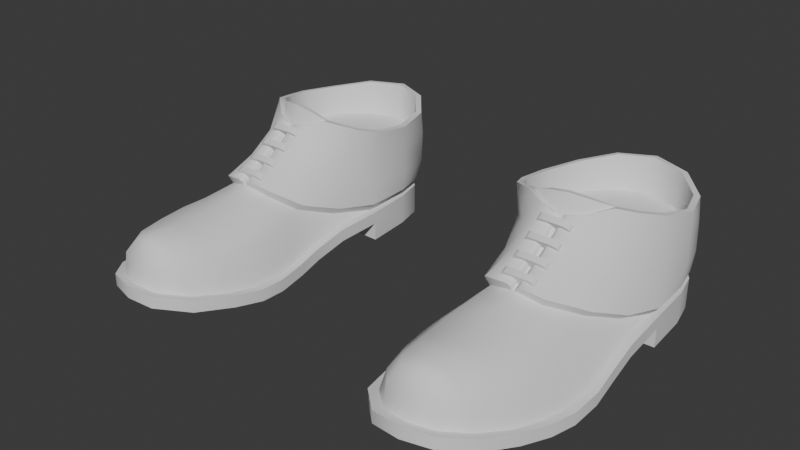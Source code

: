 # Source: ShoesFormal.blend  (saved by Blender 4.3.34; exported with 4.5.12 LTS)
import bpy
from mathutils import Matrix  # noqa: F401  (used for matrix-valued properties, if any)

bpy.ops.wm.read_factory_settings(use_empty=True)
scene = bpy.context.scene
scene.name = 'Scene'

# ---- world
world_world = bpy.data.worlds.new('World'); scene.world = world_world
world_world.use_nodes = True; world_world.node_tree.nodes.clear()
_N = world_world.node_tree.nodes; _L = world_world.node_tree.links
n0 = _N.new('ShaderNodeOutputWorld'); n0.name = 'World Output'; n0.location = (300, 300)
n1 = _N.new('ShaderNodeBackground'); n1.name = 'Background'; n1.location = (10, 300)
n1.inputs[0].default_value = (0.05088, 0.05088, 0.05088, 1.0)
_L.new(n1.outputs[0], n0.inputs[0])
n0.is_active_output = True
world_world.color = (0.05088, 0.05088, 0.05088)
world_world.use_sun_shadow = False
world_world.sun_shadow_jitter_overblur = 0.0

# ---- meshes
me_attire_shoes_shoesformal = bpy.data.meshes.new('Attire_Shoes_ShoesFormal')
me_attire_shoes_shoesformal.from_pydata([(0.1309, 0.07352, 0.0), (0.07739, 0.03675, 0.0), (0.1032, 0.06228, 0.0), (0.16, 0.0666, 0.0), (0.1778, 0.04041, 0.0), (0.1832, 0.0172, 0.0), (0.07191, 0.01345, 0.0), (0.186, -0.02211, 0.0), (0.06891, -0.02484, 0.0), (0.1873, -0.05958, 0.01195), (0.1894, -0.08712, 0.006152), (0.1913, -0.1084, 0.001744), (0.1905, -0.1329, 0.0), (0.186, -0.1532, 0.0005515), (0.1786, -0.1763, 0.003872), (0.1674, -0.2037, 0.009962), (0.1499, -0.2232, 0.01476), (0.07247, -0.05976, 0.01195), (0.07309, -0.08794, 0.006152), (0.07134, -0.1084, 0.001744), (0.06801, -0.1329, 0.0), (0.06801, -0.1532, 0.0005515), (0.07309, -0.1763, 0.003872), (0.08305, -0.2073, 0.009962), (0.1043, -0.2276, 0.01476), (0.1271, -0.2301, 0.01586), (0.186, -0.02211, 0.015), (0.06891, -0.02484, 0.015), (0.1314, 0.06573, 0.025), (0.08366, 0.03375, 0.025), (0.1077, 0.05612, 0.025), (0.1561, 0.05985, 0.025), (0.1716, 0.03708, 0.025), (0.1765, 0.01594, 0.025), (0.07858, 0.01217, 0.025), (0.1793, -0.02255, 0.02499), (0.1805, -0.06002, 0.0219), (0.1827, -0.08776, 0.01602), (0.1845, -0.1084, 0.01168), (0.1838, -0.1329, 0.009972), (0.1795, -0.1532, 0.01034), (0.1724, -0.1763, 0.01333), (0.1617, -0.1995, 0.01899), (0.1463, -0.2167, 0.02316), (0.07926, -0.05974, 0.02192), (0.0797, -0.08969, 0.01575), (0.07779, -0.1084, 0.01134), (0.07476, -0.1329, 0.009924), (0.07476, -0.1532, 0.01044), (0.0795, -0.1763, 0.01345), (0.08878, -0.203, 0.01905), (0.1072, -0.2206, 0.02314), (0.1266, -0.2227, 0.02411), (0.07569, -0.02475, 0.02503), (0.1274, -0.08875, 0.07366), (0.1748, -0.00953, 0.09654), (0.1807, 0.01428, 0.09244), (0.1726, 0.04092, 0.09078), (0.1513, 0.06407, 0.09385), (0.1236, 0.07356, 0.09503), (0.09882, 0.06373, 0.09388), (0.07971, 0.04043, 0.09071), (0.07028, 0.008866, 0.09106), (0.07096, -0.01731, 0.09429), (0.1778, 0.04041, 0.025), (0.1832, 0.0172, 0.025), (0.16, 0.0666, 0.025), (0.07739, 0.03675, 0.025), (0.1032, 0.06228, 0.025), (0.1309, 0.07352, 0.025), (0.07191, 0.01345, 0.025), (0.06891, -0.02484, 0.025), (0.07247, -0.05976, 0.02195), (0.1873, -0.05958, 0.02195), (0.1894, -0.08712, 0.01615), (0.1913, -0.1084, 0.01174), (0.1905, -0.1329, 0.01), (0.186, -0.1532, 0.01055), (0.1786, -0.1763, 0.01387), (0.1674, -0.2037, 0.01996), (0.1499, -0.2232, 0.02476), (0.07309, -0.08794, 0.01615), (0.07134, -0.1084, 0.01174), (0.06801, -0.1329, 0.01), (0.06801, -0.1532, 0.01055), (0.07309, -0.1763, 0.01387), (0.08305, -0.2073, 0.01996), (0.1043, -0.2276, 0.02476), (0.1271, -0.2301, 0.02586), (0.186, -0.02211, 0.025), (0.08499, -0.05741, 0.03137), (0.1498, -0.1329, 0.05345), (0.1683, -0.1084, 0.03986), (0.1707, -0.1329, 0.03674), (0.09217, -0.08999, 0.0448), (0.145, -0.1075, 0.05842), (0.1259, -0.1763, 0.05676), (0.1253, -0.2012, 0.05812), (0.1495, -0.1763, 0.05231), (0.1435, -0.2004, 0.05311), (0.1027, -0.1763, 0.05168), (0.107, -0.2021, 0.05314), (0.08726, -0.1763, 0.0368), (0.095, -0.2027, 0.03802), (0.1648, -0.1763, 0.03619), (0.1562, -0.1997, 0.03723), (0.1703, -0.1532, 0.03603), (0.1525, -0.1532, 0.05206), (0.1268, -0.1532, 0.05685), (0.1016, -0.1532, 0.0522), (0.08394, -0.1532, 0.03642), (0.1462, -0.214, 0.04064), (0.1262, -0.2175, 0.04374), (0.1065, -0.2168, 0.04075), (0.139, -0.2079, 0.05208), (0.1258, -0.2112, 0.05451), (0.1127, -0.21, 0.05204), (0.1778, 0.04041, 0.031), (0.1833, 0.01598, 0.03102), (0.16, 0.0666, 0.031), (0.07635, 0.03715, 0.031), (0.1027, 0.06252, 0.031), (0.1309, 0.07352, 0.031), (0.07126, 0.01272, 0.031), (0.07029, -0.02472, 0.03164), (0.186, -0.02199, 0.03176), (0.1013, -0.11, 0.06509), (0.1235, -0.08898, 0.07376), (0.1482, -0.1095, 0.06459), (0.0786, -0.03449, 0.09943), (0.1653, -0.02684, 0.1017), (0.08628, -0.08938, 0.04998), (0.07825, -0.05672, 0.03741), (0.1791, -0.05281, 0.03804), (0.1686, -0.08455, 0.05161), (0.0682, 0.01135, 0.049), (0.06751, 0.00996, 0.07274), (0.07063, -0.02021, 0.07525), (0.07065, -0.02302, 0.05227), (0.07369, 0.04129, 0.0483), (0.0747, 0.04377, 0.07173), (0.09813, 0.06607, 0.05044), (0.09438, 0.06729, 0.07374), (0.1287, 0.07721, 0.0518), (0.1256, 0.07822, 0.07511), (0.159, 0.06874, 0.04977), (0.1562, 0.06802, 0.07305), (0.1792, 0.04267, 0.04746), (0.1781, 0.0436, 0.07079), (0.1857, 0.01537, 0.0486), (0.1854, 0.01465, 0.07142), (0.1831, -0.01723, 0.05224), (0.1798, -0.01267, 0.07512), (0.1061, -0.08862, 0.077), (0.1091, -0.06918, 0.09199), (0.1239, -0.06899, 0.08914), (0.1277, -0.06841, 0.08848), (0.1443, -0.08712, 0.07632), (0.1436, -0.06666, 0.09021), (0.08076, -0.0426, 0.0782), (0.07976, -0.05013, 0.05674), (0.09514, -0.05948, 0.08643), (0.09227, -0.0743, 0.06817), (0.1565, -0.05408, 0.08419), (0.1601, -0.0705, 0.06734), (0.1749, -0.0433, 0.05667), (0.1707, -0.03551, 0.07802), (0.1052, -0.1084, 0.05887), (0.1269, -0.1329, 0.05912), (0.1013, -0.1329, 0.05379), (0.08753, -0.1084, 0.04078), (0.08361, -0.1329, 0.03682), (0.1729, -0.05269, 0.03316), (0.1632, -0.08411, 0.04655), (0.1233, -0.05933, 0.09884), (0.1239, -0.1117, 0.06343), (0.1277, -0.1116, 0.06333), (0.1312, -0.1141, 0.0686), (0.1279, -0.1132, 0.06648), (0.1241, -0.1133, 0.06659), (0.1212, -0.1141, 0.06887), (0.1312, -0.07053, 0.09283), (0.1279, -0.06979, 0.09071), (0.1241, -0.0701, 0.09093), (0.121, -0.07125, 0.09334), (0.1208, -0.09196, 0.07906), (0.1237, -0.09093, 0.07677), (0.1276, -0.09071, 0.07667), (0.1309, -0.09146, 0.07882), (0.1792, -0.01106, 0.09634), (0.1853, 0.01437, 0.09177), (0.1767, 0.04332, 0.08999), (0.1538, 0.06804, 0.09333), (0.1238, 0.07829, 0.09449), (0.09594, 0.06732, 0.09321), (0.07599, 0.04296, 0.08992), (0.06603, 0.009823, 0.09039), (0.06636, -0.01829, 0.09397), (0.09576, -0.05235, 0.1061), (0.07492, -0.03752, 0.09981), (0.1689, -0.02974, 0.102), (0.1557, -0.04221, 0.1062), (0.1083, -0.05914, 0.1034), (0.1424, -0.05429, 0.102), (0.1308, -0.0601, 0.1003), (0.1274, -0.05891, 0.09895), (0.1212, -0.06141, 0.1003), (0.1541, -0.03874, 0.1055), (0.1412, -0.05201, 0.1009), (0.09725, -0.04902, 0.1054), (0.1089, -0.0564, 0.1022), (0.1408, -0.0481, 0.1103), (0.1254, -0.05213, 0.1124), (0.1091, -0.05241, 0.1102), (0.1523, -0.03717, 0.105), (0.09857, -0.04682, 0.1049), (0.1726, -0.009191, 0.06601), (0.1387, -0.04475, 0.1101), (0.1249, -0.04819, 0.1122), (0.1103, -0.04861, 0.1101), (0.1781, 0.01352, 0.06601), (0.1705, 0.03894, 0.06601), (0.1501, 0.06103, 0.06601), (0.1233, 0.07029, 0.06601), (0.09971, 0.06086, 0.06601), (0.08148, 0.03863, 0.06601), (0.07245, 0.00854, 0.06601), (0.07348, -0.01662, 0.06601), (0.08076, -0.033, 0.06601), (0.1635, -0.02569, 0.06601), (0.1249, -0.0444, 0.06601), (0.1109, -0.04464, 0.06601), (0.1511, -0.03462, 0.06601), (0.1384, -0.04103, 0.06601), (0.09982, -0.04282, 0.06601), (0.1268, 0.006588, 0.06601), (0.1114, -0.05954, 0.08162), (0.1114, -0.0554, 0.08458), (0.1376, -0.05891, 0.08066), (0.1376, -0.05477, 0.08362), (0.1167, -0.07066, 0.09715), (0.1122, -0.0683, 0.09386), (0.1136, -0.07002, 0.09627), (0.1122, -0.06415, 0.09683), (0.1167, -0.06651, 0.1001), (0.1136, -0.06587, 0.09923), (0.1384, -0.06767, 0.0929), (0.1343, -0.07027, 0.09656), (0.1373, -0.06946, 0.09541), (0.1343, -0.06613, 0.09952), (0.1384, -0.06352, 0.09586), (0.1373, -0.06531, 0.09837), (0.1115, -0.1018, 0.05613), (0.1115, -0.09716, 0.05824), (0.1377, -0.101, 0.05523), (0.1377, -0.09635, 0.05735), (0.1168, -0.1097, 0.07353), (0.1123, -0.108, 0.06982), (0.1137, -0.1093, 0.07252), (0.1122, -0.1034, 0.07194), (0.1167, -0.105, 0.07565), (0.1136, -0.1046, 0.07463), (0.1385, -0.1072, 0.06893), (0.1345, -0.1092, 0.07298), (0.1374, -0.1085, 0.07172), (0.1344, -0.1045, 0.0751), (0.1384, -0.1026, 0.07105), (0.1373, -0.1039, 0.07384), (0.1114, -0.08744, 0.06293), (0.1113, -0.08294, 0.06531), (0.1376, -0.08674, 0.06209), (0.1376, -0.08224, 0.06447), (0.1166, -0.09633, 0.07986), (0.1121, -0.09447, 0.07624), (0.1135, -0.09584, 0.07887), (0.1121, -0.08997, 0.07862), (0.1165, -0.09182, 0.08224), (0.1135, -0.09134, 0.08124), (0.1383, -0.09377, 0.0754), (0.1343, -0.0959, 0.07934), (0.1372, -0.09522, 0.07812), (0.1342, -0.09139, 0.08172), (0.1383, -0.08926, 0.07778), (0.1372, -0.09071, 0.0805), (0.1114, -0.0729, 0.07218), (0.1114, -0.06863, 0.07495), (0.1376, -0.07237, 0.07139), (0.1376, -0.0681, 0.07416), (0.1165, -0.08332, 0.08824), (0.1121, -0.0811, 0.08481), (0.1134, -0.08271, 0.0873), (0.1121, -0.07683, 0.08759), (0.1165, -0.07905, 0.09102), (0.1134, -0.07844, 0.09007), (0.1383, -0.08057, 0.08402), (0.1342, -0.08299, 0.08776), (0.1372, -0.08224, 0.0866), (0.1342, -0.07872, 0.09053), (0.1383, -0.07629, 0.0868), (0.1372, -0.07797, 0.08937)], [], [(0, 3, 2), (3, 4, 1, 2), (4, 5, 6, 1), (27, 26, 9, 17), (10, 18, 17, 9), (11, 19, 18, 10), (12, 20, 19, 11), (13, 21, 20, 12), (14, 22, 21, 13), (15, 23, 22, 14), (16, 24, 23, 15), (25, 24, 16), (5, 7, 8, 6), (8, 7, 26, 27), (15, 14, 78, 79), (1, 6, 70, 67), (16, 15, 79, 80), (9, 26, 89, 73), (17, 18, 81, 72), (18, 19, 82, 81), (19, 20, 83, 82), (71, 70, 6, 27), (20, 21, 84, 83), (89, 26, 5, 65), (21, 22, 85, 84), (27, 17, 72, 71), (8, 27, 6), (22, 23, 86, 85), (10, 9, 73, 74), (7, 5, 26), (5, 4, 64, 65), (23, 24, 87, 86), (11, 10, 74, 75), (4, 3, 66, 64), (24, 25, 88, 87), (12, 11, 75, 76), (2, 1, 67, 68), (25, 16, 80, 88), (13, 12, 76, 77), (0, 2, 68, 69), (14, 13, 77, 78), (3, 0, 69, 66), (32, 33, 65, 64), (31, 32, 64, 66), (29, 30, 68, 67), (30, 28, 69, 68), (28, 31, 66, 69), (34, 29, 67, 70), (53, 34, 70, 71), (44, 53, 71, 72), (36, 37, 74, 73), (37, 38, 75, 74), (38, 39, 76, 75), (39, 40, 77, 76), (40, 41, 78, 77), (41, 42, 79, 78), (42, 43, 80, 79), (45, 44, 72, 81), (46, 45, 81, 82), (47, 46, 82, 83), (48, 47, 83, 84), (49, 48, 84, 85), (50, 49, 85, 86), (51, 50, 86, 87), (52, 51, 87, 88), (43, 52, 88, 80), (33, 35, 89, 65), (35, 36, 73, 89), (171, 170, 46, 47), (39, 38, 92, 93), (103, 102, 49, 50), (99, 98, 96, 97), (97, 96, 100, 101), (105, 104, 98, 99), (42, 41, 104, 105), (101, 100, 102, 103), (40, 106, 104, 41), (106, 107, 98, 104), (107, 108, 96, 98), (108, 109, 100, 96), (109, 110, 102, 100), (110, 48, 49, 102), (39, 93, 106, 40), (93, 91, 107, 106), (91, 168, 108, 107), (168, 169, 109, 108), (169, 171, 110, 109), (171, 47, 48, 110), (115, 114, 99, 97), (116, 115, 97, 101), (51, 52, 112, 113), (52, 43, 111, 112), (113, 112, 115, 116), (112, 111, 114, 115), (51, 113, 103, 50), (101, 103, 113, 116), (43, 42, 105, 111), (99, 114, 111, 105), (53, 124, 123, 34), (29, 34, 123, 120), (30, 29, 120, 121), (28, 30, 121, 122), (31, 28, 122, 119), (32, 31, 119, 117), (33, 32, 117, 118), (118, 125, 35, 33), (195, 140, 136, 196), (197, 196, 136, 137), (194, 142, 140, 195), (193, 144, 142, 194), (192, 146, 144, 193), (191, 148, 146, 192), (190, 150, 148, 191), (190, 189, 152, 150), (200, 166, 152, 189), (141, 121, 120, 139), (201, 203, 158, 163), (202, 198, 161, 154), (199, 159, 161), (163, 166, 200), (186, 179, 175, 127), (182, 205, 156), (164, 157, 128, 134), (187, 182, 156, 54), (134, 133, 165), (160, 132, 131), (137, 159, 199, 197), (153, 162, 131, 126), (165, 133, 125, 151), (149, 151, 125, 118), (149, 118, 117, 147), (147, 117, 119, 145), (145, 119, 122, 143), (143, 122, 121, 141), (124, 132, 160, 138), (138, 135, 123, 124), (155, 127, 54, 156), (162, 153, 154, 161), (164, 165, 166), (162, 161, 159), (183, 186, 127, 155), (157, 164, 163, 158), (159, 137, 138, 160), (165, 151, 152, 166), (151, 149, 150, 152), (149, 147, 148, 150), (147, 145, 146, 148), (145, 143, 144, 146), (143, 141, 142, 144), (141, 139, 140, 142), (139, 135, 136, 140), (135, 138, 137, 136), (139, 120, 123, 135), (134, 128, 95, 173), (126, 131, 94, 167), (133, 134, 173, 172), (131, 132, 90, 94), (53, 90, 132, 124), (133, 172, 35, 125), (169, 167, 170, 171), (91, 93, 92, 95), (95, 92, 173), (38, 37, 173, 92), (167, 94, 170), (46, 170, 94, 45), (45, 94, 90, 44), (53, 44, 90), (36, 172, 173, 37), (35, 172, 36), (157, 188, 177, 128), (153, 185, 184, 154), (188, 157, 158, 181), (178, 187, 54, 176), (156, 205, 174, 155), (176, 54, 127, 175), (206, 202, 154, 184), (203, 204, 181, 158), (185, 153, 126, 180), (184, 185, 186, 183), (188, 181, 182, 187), (181, 204, 205, 182), (206, 184, 183, 174), (177, 188, 187, 178), (185, 180, 179, 186), (174, 183, 155), (178, 176, 177), (179, 180, 175), (95, 128, 177, 176), (167, 175, 180, 126), (168, 91, 95, 176), (167, 169, 168, 175), (175, 168, 176), (56, 55, 189, 190), (57, 56, 190, 191), (58, 57, 191, 192), (59, 58, 192, 193), (60, 59, 193, 194), (61, 60, 194, 195), (62, 61, 195, 196), (63, 62, 196, 197), (129, 63, 197, 199), (55, 130, 200, 189), (204, 203, 208, 205), (203, 201, 207, 208), (201, 200, 130, 207), (202, 206, 174, 210), (198, 202, 210, 209), (199, 198, 209, 129), (213, 219, 215, 209), (211, 217, 218, 212), (218, 217, 233, 230), (217, 214, 232, 233), (215, 219, 231, 234), (129, 215, 234, 228), (212, 218, 219, 213), (207, 214, 217, 211), (209, 210, 213), (210, 174, 212, 213), (208, 207, 211), (205, 208, 211, 212), (174, 205, 212), (129, 209, 215), (207, 130, 214), (62, 63, 227, 226), (214, 130, 229, 232), (55, 56, 220, 216), (63, 129, 228, 227), (56, 57, 221, 220), (130, 55, 216, 229), (57, 58, 222, 221), (58, 59, 223, 222), (59, 60, 224, 223), (60, 61, 225, 224), (61, 62, 226, 225), (219, 218, 230, 231), (224, 225, 235), (228, 234, 235), (225, 226, 235), (232, 229, 235), (226, 227, 235), (233, 235, 230), (216, 220, 235), (227, 228, 235), (229, 216, 235), (221, 222, 235), (230, 235, 231), (220, 221, 235), (222, 223, 235), (232, 235, 233), (223, 224, 235), (231, 235, 234), (164, 134, 165), (162, 160, 131), (160, 162, 159), (163, 164, 166), (198, 199, 161), (201, 163, 200), (249, 244, 240, 247), (239, 250, 246, 238), (236, 241, 243, 237), (237, 239, 238, 236), (237, 243, 245, 244, 249, 251, 250, 239), (240, 244, 245, 242), (242, 245, 243, 241), (249, 247, 248, 251), (251, 248, 246, 250), (238, 246, 248, 247, 240, 242, 241, 236), (265, 260, 256, 263), (255, 266, 262, 254), (252, 257, 259, 253), (253, 255, 254, 252), (253, 259, 261, 260, 265, 267, 266, 255), (256, 260, 261, 258), (258, 261, 259, 257), (265, 263, 264, 267), (267, 264, 262, 266), (254, 262, 264, 263, 256, 258, 257, 252), (281, 276, 272, 279), (271, 282, 278, 270), (268, 273, 275, 269), (269, 271, 270, 268), (269, 275, 277, 276, 281, 283, 282, 271), (272, 276, 277, 274), (274, 277, 275, 273), (281, 279, 280, 283), (283, 280, 278, 282), (270, 278, 280, 279, 272, 274, 273, 268), (297, 292, 288, 295), (287, 298, 294, 286), (284, 289, 291, 285), (285, 287, 286, 284), (285, 291, 293, 292, 297, 299, 298, 287), (288, 292, 293, 290), (290, 293, 291, 289), (297, 295, 296, 299), (299, 296, 294, 298), (286, 294, 296, 295, 288, 290, 289, 284)])
me_attire_shoes_shoesformal.polygons.foreach_set('use_smooth', [True] * 297)
_k = set([(0, 2), (0, 3), (1, 2), (1, 6), (3, 4), (4, 5), (5, 7), (6, 8), (7, 8), (7, 26), (8, 27), (9, 10), (9, 26), (10, 11), (11, 12), (12, 13), (13, 14), (14, 15), (15, 16), (16, 25), (17, 18), (17, 27), (18, 19), (19, 20), (20, 21), (21, 22), (22, 23), (23, 24), (24, 25), (26, 27), (28, 30), (28, 31), (29, 30), (29, 34), (31, 32), (32, 33), (33, 35), (34, 53), (35, 36), (35, 172), (36, 37), (37, 38), (38, 39), (39, 40), (40, 41), (41, 42), (42, 43), (43, 52), (44, 45), (44, 53), (45, 46), (46, 47), (47, 48), (48, 49), (49, 50), (50, 51), (51, 52), (53, 90), (54, 156), (54, 176), (55, 56), (55, 130), (56, 57), (57, 58), (58, 59), (59, 60), (60, 61), (61, 62), (62, 63), (63, 129), (64, 65), (64, 66), (65, 89), (66, 69), (67, 68), (67, 70), (68, 69), (70, 71), (71, 72), (72, 81), (73, 74), (73, 89), (74, 75), (75, 76), (76, 77), (77, 78), (78, 79), (79, 80), (80, 88), (81, 82), (82, 83), (83, 84), (84, 85), (85, 86), (86, 87), (87, 88), (90, 94), (94, 167), (95, 173), (95, 176), (117, 118), (117, 119), (118, 125), (119, 122), (120, 121), (120, 123), (121, 122), (123, 124), (124, 132), (125, 133), (126, 131), (126, 180), (127, 155), (127, 175), (128, 134), (128, 177), (129, 215), (130, 214), (131, 132), (133, 134), (155, 174), (156, 205), (167, 175), (172, 173), (174, 206), (174, 210), (175, 179), (176, 178), (177, 178), (179, 180), (189, 190), (189, 200), (190, 191), (191, 192), (192, 193), (193, 194), (194, 195), (195, 196), (196, 197), (197, 199), (198, 199), (198, 202), (200, 201), (201, 203), (202, 206), (203, 204), (204, 205), (205, 208), (207, 208), (207, 211), (209, 210), (209, 213), (211, 212), (212, 213), (214, 217), (215, 219), (216, 220), (216, 229), (217, 218), (218, 219), (220, 221), (221, 222), (222, 223), (223, 224), (224, 225), (225, 226), (226, 227), (227, 228), (228, 234), (229, 232), (230, 231), (230, 233), (231, 234), (232, 233), (236, 237), (236, 238), (236, 241), (237, 239), (237, 243), (238, 239), (238, 246), (239, 250), (240, 242), (240, 247), (241, 242), (243, 245), (244, 245), (244, 249), (246, 248), (247, 248), (249, 251), (250, 251), (252, 253), (252, 254), (252, 257), (253, 255), (253, 259), (254, 255), (254, 262), (255, 266), (256, 258), (256, 263), (257, 258), (259, 261), (260, 261), (260, 265), (262, 264), (263, 264), (265, 267), (266, 267), (268, 269), (268, 270), (268, 273), (269, 271), (269, 275), (270, 271), (270, 278), (271, 282), (272, 274), (272, 279), (273, 274), (275, 277), (276, 277), (276, 281), (278, 280), (279, 280), (281, 283), (282, 283), (284, 285), (284, 286), (284, 289), (285, 287), (285, 291), (286, 287), (286, 294), (287, 298), (288, 290), (288, 295), (289, 290), (291, 293), (292, 293), (292, 297), (294, 296), (295, 296), (297, 299), (298, 299)])
me_attire_shoes_shoesformal.attributes.new('sharp_edge', 'BOOLEAN', 'EDGE').data.foreach_set('value', [ (min(e.vertices), max(e.vertices)) in _k for e in me_attire_shoes_shoesformal.edges])
_uv = me_attire_shoes_shoesformal.uv_layers.new(name='UVMap')
_uv.uv.foreach_set('vector', [0.0, 0.0, 0.0, 0.0, 0.0, 0.0, 0.0, 0.0, 0.0, 0.0, 0.0, 0.0, 0.0, 0.0, 0.0, 0.0, 0.0, 0.0, 0.0, 0.0, 0.0, 0.0, 0.0, 0.0, 0.0, 0.0, 0.0, 0.0, 0.0, 0.0, 0.0, 0.0, 0.0, 0.0, 0.0, 0.0, 0.0, 0.0, 0.0, 0.0, 0.0, 0.0, 0.0, 0.0, 0.0, 0.0, 0.0, 0.0, 0.0, 0.0, 0.0, 0.0, 0.0, 0.0, 0.0, 0.0, 0.0, 0.0, 0.0, 0.0, 0.0, 0.0, 0.0, 0.0, 0.0, 0.0, 0.0, 0.0, 0.0, 0.0, 0.0, 0.0, 0.0, 0.0, 0.0, 0.0, 0.0, 0.0, 0.0, 0.0, 0.0, 0.0, 0.0, 0.0, 0.0, 0.0, 0.0, 0.0, 0.0, 0.0, 0.0, 0.0, 0.0, 0.0, 0.0, 0.0, 0.0, 0.0, 0.0, 0.0, 0.0, 0.0, 0.0, 0.0, 0.0, 0.0, 0.0, 0.0, 0.0, 0.0, 0.0, 0.0, 0.0, 0.0, 0.0, 0.0, 0.0, 0.0, 0.0, 0.0, 0.0, 0.0, 0.0, 0.0, 0.0, 0.0, 0.0, 0.0, 0.0, 0.0, 0.0, 0.0, 0.0, 0.0, 0.0, 0.0, 0.0, 0.0, 0.0, 0.0, 0.0, 0.0, 0.0, 0.0, 0.0, 0.0, 0.0, 0.0, 0.0, 0.0, 0.0, 0.0, 0.0, 0.0, 0.0, 0.0, 0.0, 0.0, 0.0, 0.0, 0.0, 0.0, 0.0, 0.0, 0.0, 0.0, 0.0, 0.0, 0.0, 0.0, 0.0, 0.0, 0.0, 0.0, 0.0, 0.0, 0.0, 0.0, 0.0, 0.0, 0.0, 0.0, 0.0, 0.0, 0.0, 0.0, 0.0, 0.0, 0.0, 0.0, 0.0, 0.0, 0.0, 0.0, 0.0, 0.0, 0.0, 0.0, 0.0, 0.0, 0.0, 0.0, 0.0, 0.0, 0.0, 0.0, 0.0, 0.0, 0.0, 0.0, 0.0, 0.0, 0.0, 0.0, 0.0, 0.0, 0.0, 0.0, 0.0, 0.0, 0.0, 0.0, 0.0, 0.0, 0.0, 0.0, 0.0, 0.0, 0.0, 0.0, 0.0, 0.0, 0.0, 0.0, 0.0, 0.0, 0.0, 0.0, 0.0, 0.0, 0.0, 0.0, 0.0, 0.0, 0.0, 0.0, 0.0, 0.0, 0.0, 0.0, 0.0, 0.0, 0.0, 0.0, 0.0, 0.0, 0.0, 0.0, 0.0, 0.0, 0.0, 0.0, 0.0, 0.0, 0.0, 0.0, 0.0, 0.0, 0.0, 0.0, 0.0, 0.0, 0.0, 0.0, 0.0, 0.0, 0.0, 0.0, 0.0, 0.0, 0.0, 0.0, 0.0, 0.0, 0.0, 0.0, 0.0, 0.0, 0.0, 0.0, 0.0, 0.0, 0.0, 0.0, 0.0, 0.0, 0.0, 0.0, 0.0, 0.0, 0.0, 0.0, 0.0, 0.0, 0.0, 0.0, 0.0, 0.0, 0.0, 0.0, 0.0, 0.0, 0.0, 0.0, 0.0, 0.0, 0.0, 0.0, 0.0, 0.0, 0.0, 0.0, 0.0, 0.0, 0.0, 0.0, 0.0, 0.0, 0.0, 0.0, 0.0, 0.0, 0.0, 0.0, 0.0, 0.0, 0.0, 0.0, 0.0, 0.0, 0.0, 0.0, 0.0, 0.0, 0.0, 0.0, 0.0, 0.0, 0.0, 0.0, 0.0, 0.0, 0.0, 0.0, 0.0, 0.0, 0.0, 0.0, 0.0, 0.0, 0.0, 0.0, 0.0, 0.0, 0.0, 0.0, 0.0, 0.0, 0.0, 0.0, 0.0, 0.0, 0.0, 0.0, 0.0, 0.0, 0.0, 0.0, 0.0, 0.0, 0.0, 0.0, 0.0, 0.0, 0.0, 0.0, 0.0, 0.0, 0.0, 0.0, 0.0, 0.0, 0.0, 0.0, 0.0, 0.0, 0.0, 0.0, 0.0, 0.0, 0.0, 0.0, 0.0, 0.0, 0.0, 0.0, 0.0, 0.0, 0.0, 0.0, 0.0, 0.0, 0.0, 0.0, 0.0, 0.0, 0.0, 0.0, 0.0, 0.0, 0.0, 0.0, 0.0, 0.0, 0.0, 0.0, 0.0, 0.0, 0.0, 0.0, 0.0, 0.0, 0.0, 0.0, 0.0, 0.0, 0.0, 0.0, 0.0, 0.0, 0.0, 0.0, 0.0, 0.0, 0.0, 0.0, 0.0, 0.0, 0.0, 0.0, 0.0, 0.0, 0.0, 0.0, 0.0, 0.0, 0.0, 0.0, 0.0, 0.0, 0.0, 0.0, 0.0, 0.0, 0.0, 0.0, 0.0, 0.0, 0.0, 0.0, 0.0, 0.0, 0.0, 0.0, 0.0, 0.0, 0.0, 0.0, 0.0, 0.0, 0.0, 0.0, 0.0, 0.0, 0.0, 0.0, 0.0, 0.0, 0.0, 0.0, 0.0, 0.0, 0.0, 0.0, 0.0, 0.0, 0.0, 0.0, 0.0, 0.0, 0.0, 0.0, 0.0, 0.0, 0.0, 0.0, 0.0, 0.0, 0.0, 0.0, 0.0, 0.0, 0.0, 0.0, 0.0, 0.0, 0.0, 0.0, 0.0, 0.0, 0.0, 0.0, 0.0, 0.0, 0.0, 0.0, 0.0, 0.0, 0.0, 0.0, 0.0, 0.0, 0.0, 0.0, 0.0, 0.0, 0.0, 0.0, 0.0, 0.0, 0.0, 0.0, 0.0, 0.0, 0.0, 0.0, 0.0, 0.0, 0.0, 0.0, 0.0, 0.0, 0.0, 0.0, 0.0, 0.0, 0.0, 0.0, 0.0, 0.0, 0.0, 0.0, 0.0, 0.0, 0.0, 0.0, 0.0, 0.0, 0.0, 0.0, 0.0, 0.0, 0.0, 0.0, 0.0, 0.0, 0.0, 0.0, 0.0, 0.0, 0.0, 0.0, 0.0, 0.0, 0.0, 0.0, 0.0, 0.0, 0.0, 0.0, 0.0, 0.0, 0.0, 0.0, 0.0, 0.0, 0.0, 0.0, 0.0, 0.0, 0.0, 0.0, 0.0, 0.0, 0.0, 0.0, 0.0, 0.0, 0.0, 0.0, 0.0, 0.0, 0.0, 0.0, 0.0, 0.0, 0.0, 0.0, 0.0, 0.0, 0.0, 0.0, 0.0, 0.0, 0.0, 0.0, 0.0, 0.0, 0.0, 0.0, 0.0, 0.0, 0.0, 0.0, 0.0, 0.0, 0.0, 0.0, 0.0, 0.0, 0.0, 0.0, 0.0, 0.0, 0.0, 0.0, 0.0, 0.0, 0.0, 0.0, 0.0, 0.0, 0.0, 0.0, 0.0, 0.0, 0.0, 0.0, 0.0, 0.0, 0.0, 0.0, 0.0, 0.0, 0.0, 0.0, 0.0, 0.0, 0.0, 0.0, 0.0, 0.0, 0.0, 0.0, 0.0, 0.0, 0.0, 0.0, 0.0, 0.0, 0.0, 0.0, 0.0, 0.0, 0.0, 0.0, 0.0, 0.0, 0.0, 0.0, 0.0, 0.0, 0.0, 0.0, 0.0, 0.0, 0.0, 0.0, 0.0, 0.0, 0.0, 0.0, 0.0, 0.0, 0.0, 0.0, 0.0, 0.0, 0.0, 0.0, 0.0, 0.0, 0.0, 0.0, 0.0, 0.0, 0.0, 0.0, 0.0, 0.0, 0.0, 0.0, 0.0, 0.0, 0.0, 0.0, 0.0, 0.0, 0.0, 0.0, 0.0, 0.0, 0.0, 0.0, 0.0, 0.0, 0.0, 0.0, 0.0, 0.0, 0.0, 0.0, 0.0, 0.0, 0.0, 0.0, 0.0, 0.0, 0.0, 0.0, 0.0, 0.0, 0.0, 0.0, 0.0, 0.0, 0.0, 0.0, 0.0, 0.0, 0.0, 0.0, 0.0, 0.0, 0.0, 0.0, 0.0, 0.0, 0.0, 0.0, 0.0, 0.0, 0.0, 0.0, 0.0, 0.0, 0.0, 0.0, 0.0, 0.0, 0.0, 0.0, 0.0, 0.0, 0.0, 0.0, 0.0, 0.0, 0.0, 0.0, 0.0, 0.0, 0.0, 0.0, 0.0, 0.0, 0.0, 0.0, 0.0, 0.0, 0.0, 0.0, 0.0, 0.0, 0.0, 0.0, 0.0, 0.0, 0.0, 0.0, 0.0, 0.0, 0.0, 0.0, 0.0, 0.0, 0.0, 0.0, 0.0, 0.0, 0.0, 0.0, 0.0, 0.0, 0.0, 0.0, 0.0, 0.0, 0.0, 0.0, 0.0, 0.0, 0.0, 0.0, 0.0, 0.0, 0.0, 0.0, 0.0, 0.0, 0.0, 0.0, 0.0, 0.0, 0.0, 0.0, 0.0, 0.0, 0.0, 0.0, 0.0, 0.0, 0.0, 0.0, 0.0, 0.0, 0.0, 0.0, 0.0, 0.0, 0.0, 0.0, 0.0, 0.0, 0.0, 0.0, 0.0, 0.0, 0.0, 0.0, 0.0, 0.0, 0.0, 0.0, 0.0, 0.0, 0.0, 0.0, 0.0, 0.0, 0.0, 0.0, 0.0, 0.0, 0.0, 0.0, 0.0, 0.0, 0.0, 0.0, 0.0, 0.0, 0.0, 0.0, 0.0, 0.0, 0.0, 0.0, 0.0, 0.0, 0.0, 0.0, 0.0, 0.0, 0.0, 0.0, 0.0, 0.0, 0.0, 0.0, 0.0, 0.0, 0.0, 0.0, 0.0, 0.0, 0.0, 0.0, 0.0, 0.0, 0.0, 0.0, 0.0, 0.0, 0.0, 0.0, 0.0, 0.0, 0.0, 0.0, 0.0, 0.0, 0.0, 0.0, 0.0, 0.0, 0.0, 0.0, 0.0, 0.0, 0.0, 0.0, 0.0, 0.0, 0.0, 0.0, 0.0, 0.0, 0.0, 0.0, 0.0, 0.0, 0.0, 0.0, 0.0, 0.0, 0.0, 0.0, 0.0, 0.0, 0.0, 0.0, 0.0, 0.0, 0.0, 0.0, 0.0, 0.0, 0.0, 0.0, 0.0, 0.0, 0.0, 0.0, 0.0, 0.0, 0.0, 0.0, 0.0, 0.0, 0.0, 0.0, 0.0, 0.0, 0.0, 0.0, 0.0, 0.0, 0.0, 0.0, 0.0, 0.0, 0.0, 0.0, 0.0, 0.0, 0.0, 0.0, 0.0, 0.0, 0.0, 0.0, 0.0, 0.0, 0.0, 0.0, 0.0, 0.0, 0.0, 0.0, 0.0, 0.0, 0.0, 0.0, 0.0, 0.0, 0.0, 0.0, 0.0, 0.0, 0.0, 0.0, 0.0, 0.0, 0.0, 0.0, 0.0, 0.0, 0.0, 0.0, 0.0, 0.0, 0.0, 0.0, 0.0, 0.0, 0.0, 0.0, 0.0, 0.0, 0.0, 0.0, 0.0, 0.0, 0.0, 0.0, 0.0, 0.0, 0.0, 0.0, 0.0, 0.0, 0.0, 0.0, 0.0, 0.0, 0.0, 0.0, 0.0, 0.0, 0.0, 0.0, 0.0, 0.0, 0.0, 0.0, 0.0, 0.0, 0.0, 0.0, 0.0, 0.0, 0.0, 0.0, 0.0, 0.0, 0.0, 0.0, 0.0, 0.0, 0.0, 0.0, 0.0, 0.0, 0.0, 0.0, 0.0, 0.0, 0.0, 0.0, 0.0, 0.0, 0.0, 0.0, 0.0, 0.0, 0.0, 0.0, 0.0, 0.0, 0.0, 0.0, 0.0, 0.0, 0.0, 0.0, 0.0, 0.0, 0.0, 0.0, 0.0, 0.0, 0.0, 0.0, 0.0, 0.0, 0.0, 0.0, 0.0, 0.0, 0.0, 0.0, 0.0, 0.0, 0.0, 0.0, 0.0, 0.0, 0.0, 0.0, 0.0, 0.0, 0.0, 0.0, 0.0, 0.0, 0.0, 0.0, 0.0, 0.0, 0.0, 0.0, 0.0, 0.0, 0.0, 0.0, 0.0, 0.0, 0.0, 0.0, 0.0, 0.0, 0.0, 0.0, 0.0, 0.0, 0.0, 0.0, 0.0, 0.0, 0.0, 0.0, 0.0, 0.0, 0.0, 0.0, 0.0, 0.0, 0.0, 0.0, 0.0, 0.0, 0.0, 0.0, 0.0, 0.0, 0.0, 0.0, 0.0, 0.0, 0.0, 0.0, 0.0, 0.0, 0.0, 0.0, 0.0, 0.0, 0.0, 0.0, 0.0, 0.0, 0.0, 0.0, 0.0, 0.0, 0.0, 0.0, 0.0, 0.0, 0.0, 0.0, 0.0, 0.0, 0.0, 0.0, 0.0, 0.0, 0.0, 0.0, 0.0, 0.0, 0.0, 0.0, 0.0, 0.0, 0.0, 0.0, 0.0, 0.0, 0.0, 0.0, 0.0, 0.0, 0.0, 0.0, 0.0, 0.0, 0.0, 0.0, 0.0, 0.0, 0.0, 0.0, 0.0, 0.0, 0.0, 0.0, 0.0, 0.0, 0.0, 0.0, 0.0, 0.0, 0.0, 0.0, 0.0, 0.0, 0.0, 0.0, 0.0, 0.0, 0.0, 0.0, 0.0, 0.0, 0.0, 0.0, 0.0, 0.0, 0.0, 0.0, 0.0, 0.0, 0.0, 0.0, 0.0, 0.0, 0.0, 0.0, 0.0, 0.0, 0.0, 0.0, 0.0, 0.0, 0.0, 0.0, 0.0, 0.0, 0.0, 0.0, 0.0, 0.0, 0.0, 0.0, 0.0, 0.0, 0.0, 0.0, 0.0, 0.0, 0.0, 0.0, 0.0, 0.0, 0.0, 0.0, 0.0, 0.0, 0.0, 0.0, 0.0, 0.0, 0.0, 0.0, 0.0, 0.0, 0.0, 0.0, 0.0, 0.0, 0.0, 0.0, 0.0, 0.0, 0.0, 0.0, 0.0, 0.0, 0.0, 0.0, 0.0, 0.0, 0.0, 0.0, 0.0, 0.0, 0.0, 0.0, 0.0, 0.0, 0.0, 0.0, 0.0, 0.0, 0.0, 0.0, 0.0, 0.0, 0.0, 0.0, 0.0, 0.0, 0.0, 0.0, 0.0, 0.0, 0.0, 0.0, 0.0, 0.0, 0.0, 0.0, 0.0, 0.0, 0.0, 0.0, 0.0, 0.0, 0.0, 0.0, 0.0, 0.0, 0.0, 0.0, 0.0, 0.0, 0.0, 0.0, 0.0, 0.0, 0.0, 0.0, 0.0, 0.0, 0.0, 0.0, 0.0, 0.0, 0.0, 0.0, 0.0, 0.0, 0.0, 0.0, 0.0, 0.0, 0.0, 0.0, 0.0, 0.0, 0.0, 0.0, 0.0, 0.0, 0.0, 0.0, 0.0, 0.0, 0.0, 0.0, 0.0, 0.0, 0.0, 0.0, 0.0, 0.0, 0.0, 0.0, 0.0, 0.0, 0.0, 0.0, 0.0, 0.0, 0.0, 0.0, 0.0, 0.0, 0.0, 0.0, 0.0, 0.0, 0.0, 0.0, 0.0, 0.0, 0.0, 0.0, 0.0, 0.0, 0.0, 0.0, 0.0, 0.0, 0.0, 0.0, 0.0, 0.0, 0.0, 0.0, 0.0, 0.0, 0.0, 0.0, 0.0, 0.0, 0.0, 0.0, 0.0, 0.0, 0.0, 0.0, 0.0, 0.0, 0.0, 0.0, 0.0, 0.0, 0.0, 0.0, 0.0, 0.0, 0.0, 0.0, 0.0, 0.0, 0.0, 0.0, 0.0, 0.0, 0.0, 0.0, 0.0, 0.0, 0.0, 0.0, 0.0, 0.0, 0.0, 0.0, 0.0, 0.0, 0.0, 0.0, 0.0, 0.0, 0.0, 0.0, 0.0, 0.0, 0.0, 0.0, 0.0, 0.0, 0.0, 0.0, 0.0, 0.0, 0.0, 0.0, 0.0, 0.0, 0.0, 0.0, 0.0, 0.0, 0.0, 0.0, 0.0, 0.0, 0.0, 0.0, 0.0, 0.0, 0.0, 0.0, 0.0, 0.0, 0.0, 0.0, 0.0, 0.0, 0.0, 0.0, 0.0, 0.0, 0.0, 0.0, 0.0, 0.0, 0.0, 0.0, 0.0, 0.0, 0.0, 0.0, 0.0, 0.0, 0.0, 0.0, 0.0, 0.0, 0.0, 0.0, 0.0, 0.0, 0.0, 0.0, 0.0, 0.0, 0.0, 0.0, 0.0, 0.0, 0.0, 0.0, 0.0, 0.0, 0.0, 0.0, 0.0, 0.0, 0.0, 0.0, 0.0, 0.0, 0.0, 0.0, 0.0, 0.0, 0.0, 0.0, 0.0, 0.0, 0.0, 0.0, 0.0, 0.0, 0.0, 0.0, 0.0, 0.0, 0.0, 0.0, 0.0, 0.0, 0.0, 0.0, 0.0, 0.0, 0.0, 0.0, 0.0, 0.0, 0.0, 0.0, 0.0, 0.0, 0.0, 0.0, 0.0, 0.0, 0.0, 0.0, 0.0, 0.0, 0.0, 0.0, 0.0, 0.0, 0.0, 0.0, 0.0, 0.0, 0.0, 0.0, 0.0, 0.0, 0.0, 0.0, 0.0, 0.0, 0.0, 0.0, 0.0, 0.0, 0.0, 0.0, 0.0, 0.0, 0.0, 0.0, 0.0, 0.0, 0.0, 0.0, 0.0, 0.0, 0.0, 0.0, 0.0, 0.0, 0.0, 0.0, 0.0, 0.0, 0.0, 0.0, 0.0, 0.0, 0.0, 0.0, 0.0, 0.0, 0.0, 0.0, 0.0, 0.0, 0.0, 0.0, 0.0, 0.0, 0.0, 0.0, 0.0, 0.0, 0.0, 0.0, 0.0, 0.0, 0.0, 0.0, 0.0, 0.0, 0.0, 0.0, 0.0, 0.0, 0.0, 0.0, 0.0, 0.0, 0.0, 0.0, 0.0, 0.0, 0.0, 0.0, 0.0, 0.0, 0.0, 0.0, 0.0, 0.0, 0.0, 0.0, 0.0, 0.0, 0.0, 0.0, 0.0, 0.0, 0.0, 0.0, 0.0, 0.0, 0.0, 0.0, 0.0, 0.0, 0.0, 0.0, 0.0, 0.0, 0.0, 0.0, 0.0, 0.0, 0.0, 0.0, 0.0, 0.0, 0.0, 0.0, 0.0, 0.0, 0.0, 0.0, 0.0, 0.0, 0.0, 0.0, 0.0, 0.0, 0.0, 0.0, 0.0, 0.0, 0.0, 0.0, 0.0, 0.0, 0.0, 0.0, 0.0, 0.0, 0.0, 0.0, 0.0, 0.0, 0.0, 0.0, 0.0, 0.0, 0.0, 0.0, 0.0, 0.0, 0.0, 0.0, 0.0, 0.0, 0.0, 0.0, 0.0, 0.0, 0.0, 0.0, 0.0, 0.0, 0.0, 0.0, 0.0, 0.0, 0.0, 0.0, 0.0, 0.0, 0.0, 0.0, 0.0, 0.0, 0.0, 0.0, 0.0, 0.0, 0.0, 0.0, 0.0, 0.0, 0.0, 0.0, 0.0, 0.0, 0.0, 0.0, 0.0, 0.0, 0.0, 0.0, 0.0, 0.0, 0.0, 0.0, 0.0, 0.0, 0.0, 0.0, 0.0, 0.0, 0.0, 0.0, 0.0, 0.0, 0.0, 0.0, 0.0, 0.0, 0.0, 0.0, 0.0, 0.0, 0.0, 0.0, 0.0, 0.0, 0.0, 0.0, 0.0, 0.0, 0.0, 0.0, 0.0, 0.0, 0.0, 0.0, 0.0, 0.0, 0.0, 0.0, 0.0, 0.0, 0.0, 0.0, 0.0, 0.0, 0.0, 0.0, 0.0, 0.0, 0.0, 0.0, 0.0, 0.0, 0.0, 0.0, 0.0, 0.0, 0.0, 0.0, 0.0, 0.0, 0.0, 0.0, 0.0, 0.0, 0.0, 0.0, 0.0, 0.0, 0.0, 0.0, 0.0, 0.0, 0.0, 0.0, 0.0, 0.0, 0.0, 0.0, 0.0, 0.0, 0.0, 0.0, 0.0, 0.0, 0.0, 0.0, 0.0, 0.0, 0.0, 0.0, 0.0, 0.0, 0.0, 0.0, 0.0, 0.0, 0.0, 0.0, 0.0, 0.0, 0.0, 0.0, 0.0, 0.0, 0.0, 0.0, 0.0, 0.0, 0.0, 0.0, 0.0, 0.0, 0.0, 0.0, 0.0, 0.0, 0.0, 0.0, 0.0, 0.0, 0.0, 0.0, 0.0, 0.0, 0.0, 0.0, 0.0, 0.0, 0.0, 0.0, 0.0, 0.0, 0.0, 0.0, 0.0, 0.0, 0.0, 0.0, 0.0, 0.0, 0.0, 0.0, 0.0, 0.0, 0.0, 0.0, 0.0, 0.0, 0.0, 0.0, 0.0, 0.0, 0.0, 0.0, 0.0, 0.0, 0.0, 0.0, 0.0, 0.0, 0.6731, 0.5, 0.8269, 0.5, 0.8269, 0.75, 0.6731, 0.75, 0.375, 0.5, 0.5698, 0.5, 0.5698, 0.75, 0.375, 0.75, 0.375, 0.0, 0.5698, 0.0, 0.5698, 0.25, 0.375, 0.25, 0.125, 0.5, 0.375, 0.5, 0.375, 0.75, 0.125, 0.75, 0.375, 0.25, 0.5698, 0.25, 0.6088, 0.2641, 0.625, 0.2981, 0.625, 0.4519, 0.6088, 0.4859, 0.5698, 0.5, 0.375, 0.5, 0.8269, 0.75, 0.8269, 0.5, 0.875, 0.5, 0.875, 0.75, 0.625, 0.0, 0.625, 0.25, 0.5698, 0.25, 0.5698, 0.0, 0.6731, 0.5, 0.6731, 0.75, 0.625, 0.75, 0.625, 0.5, 0.625, 0.5, 0.625, 0.75, 0.5698, 0.75, 0.5698, 0.5, 0.375, 0.75, 0.5698, 0.75, 0.6088, 0.7641, 0.625, 0.7981, 0.625, 0.9519, 0.6088, 0.9859, 0.5698, 1.0, 0.375, 1.0, 0.6731, 0.5, 0.8269, 0.5, 0.8269, 0.75, 0.6731, 0.75, 0.375, 0.5, 0.5698, 0.5, 0.5698, 0.75, 0.375, 0.75, 0.375, 0.0, 0.5698, 0.0, 0.5698, 0.25, 0.375, 0.25, 0.125, 0.5, 0.375, 0.5, 0.375, 0.75, 0.125, 0.75, 0.375, 0.25, 0.5698, 0.25, 0.6088, 0.2641, 0.625, 0.2981, 0.625, 0.4519, 0.6088, 0.4859, 0.5698, 0.5, 0.375, 0.5, 0.8269, 0.75, 0.8269, 0.5, 0.875, 0.5, 0.875, 0.75, 0.625, 0.0, 0.625, 0.25, 0.5698, 0.25, 0.5698, 0.0, 0.6731, 0.5, 0.6731, 0.75, 0.625, 0.75, 0.625, 0.5, 0.625, 0.5, 0.625, 0.75, 0.5698, 0.75, 0.5698, 0.5, 0.375, 0.75, 0.5698, 0.75, 0.6088, 0.7641, 0.625, 0.7981, 0.625, 0.9519, 0.6088, 0.9859, 0.5698, 1.0, 0.375, 1.0, 0.6731, 0.5, 0.8269, 0.5, 0.8269, 0.75, 0.6731, 0.75, 0.375, 0.5, 0.5698, 0.5, 0.5698, 0.75, 0.375, 0.75, 0.375, 0.0, 0.5698, 0.0, 0.5698, 0.25, 0.375, 0.25, 0.125, 0.5, 0.375, 0.5, 0.375, 0.75, 0.125, 0.75, 0.375, 0.25, 0.5698, 0.25, 0.6088, 0.2641, 0.625, 0.2981, 0.625, 0.4519, 0.6088, 0.4859, 0.5698, 0.5, 0.375, 0.5, 0.8269, 0.75, 0.8269, 0.5, 0.875, 0.5, 0.875, 0.75, 0.625, 0.0, 0.625, 0.25, 0.5698, 0.25, 0.5698, 0.0, 0.6731, 0.5, 0.6731, 0.75, 0.625, 0.75, 0.625, 0.5, 0.625, 0.5, 0.625, 0.75, 0.5698, 0.75, 0.5698, 0.5, 0.375, 0.75, 0.5698, 0.75, 0.6088, 0.7641, 0.625, 0.7981, 0.625, 0.9519, 0.6088, 0.9859, 0.5698, 1.0, 0.375, 1.0, 0.6731, 0.5, 0.8269, 0.5, 0.8269, 0.75, 0.6731, 0.75, 0.375, 0.5, 0.5698, 0.5, 0.5698, 0.75, 0.375, 0.75, 0.375, 0.0, 0.5698, 0.0, 0.5698, 0.25, 0.375, 0.25, 0.125, 0.5, 0.375, 0.5, 0.375, 0.75, 0.125, 0.75, 0.375, 0.25, 0.5698, 0.25, 0.6088, 0.2641, 0.625, 0.2981, 0.625, 0.4519, 0.6088, 0.4859, 0.5698, 0.5, 0.375, 0.5, 0.8269, 0.75, 0.8269, 0.5, 0.875, 0.5, 0.875, 0.75, 0.625, 0.0, 0.625, 0.25, 0.5698, 0.25, 0.5698, 0.0, 0.6731, 0.5, 0.6731, 0.75, 0.625, 0.75, 0.625, 0.5, 0.625, 0.5, 0.625, 0.75, 0.5698, 0.75, 0.5698, 0.5, 0.375, 0.75, 0.5698, 0.75, 0.6088, 0.7641, 0.625, 0.7981, 0.625, 0.9519, 0.6088, 0.9859, 0.5698, 1.0, 0.375, 1.0])
me_attire_shoes_shoesformal.update()

# ---- objects
ob_attire_shoes_shoesformal = bpy.data.objects.new('Attire_Shoes_ShoesFormal', me_attire_shoes_shoesformal)

# ---- transforms, parenting, visibility, modifiers, constraints
ob_attire_shoes_shoesformal.location = (0.0, 0.0, 0.0)
_m = ob_attire_shoes_shoesformal.modifiers.new('Mirror', 'MIRROR')
_m.use_clip = True

# ---- collection membership
scene.collection.objects.link(ob_attire_shoes_shoesformal)

# ---- scene / render settings (as saved in the file)
scene.frame_start = 1; scene.frame_end = 250; scene.frame_set(1)
scene.render.engine = 'BLENDER_EEVEE_NEXT'
scene.eevee.ray_tracing_options.trace_max_roughness = 0.0
bpy.context.view_layer.update()

# ---- added for rendering (the .blend has no active camera and no usable light): camera, sun
cam_auto = bpy.data.cameras.new('AutoCamera')
cam_auto.lens = 50.0
cam_auto.sensor_width = 36.0
cam_auto.clip_end = 1000.0
ob_auto_camera = bpy.data.objects.new('AutoCamera', cam_auto)
scene.collection.objects.link(ob_auto_camera)
ob_auto_camera.location = (0.46642, -0.635616, 0.429312)
ob_auto_camera.rotation_euler = (1.09748, -7.21219e-08, 0.694738)
scene.camera = ob_auto_camera
light_auto_sun = bpy.data.lights.new('AutoSun', 'SUN')
light_auto_sun.energy = 3.0
light_auto_sun.angle = 0.0523599
ob_auto_sun = bpy.data.objects.new('AutoSun', light_auto_sun)
scene.collection.objects.link(ob_auto_sun)
ob_auto_sun.rotation_euler = (0.872665, 0.174533, 0.523599)
bpy.context.view_layer.update()
